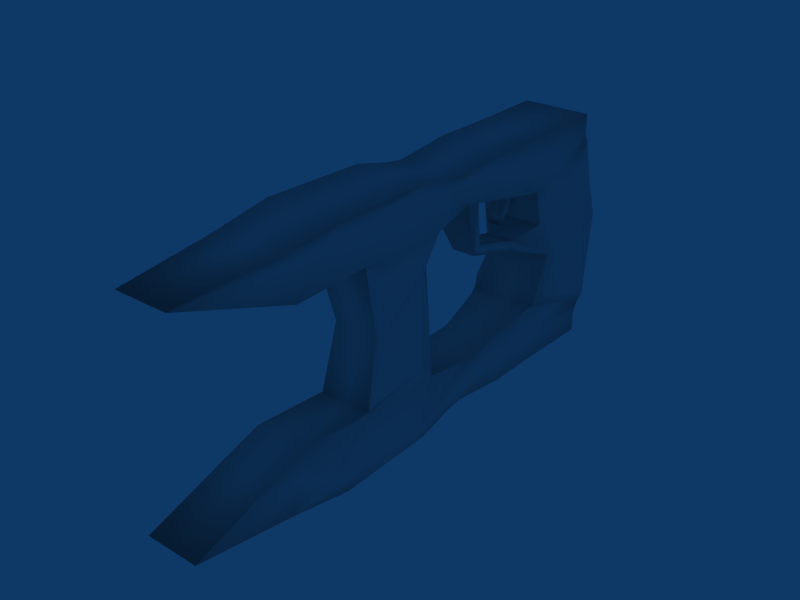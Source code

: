 # Source: 4_LaserGun.blend  (saved by Blender 2.49.2; exported with 4.5.12 LTS)
import bpy
from mathutils import Matrix  # noqa: F401  (used for matrix-valued properties, if any)

bpy.ops.wm.read_factory_settings(use_empty=True)
scene = bpy.context.scene
scene.name = 'Scene'

# ---- collections
col_collection_1 = bpy.data.collections.new('Collection 1'); scene.collection.children.link(col_collection_1)

# ---- world
world_world = bpy.data.worlds.new('World'); scene.world = world_world
world_world.color = (0.05656, 0.2208, 0.4)
world_world.use_sun_shadow = False
world_world.sun_shadow_jitter_overblur = 0.0
world_world.cycles.sampling_method = 'MANUAL'
world_world.cycles.sample_map_resolution = 256

# ---- meshes
me_cube_006 = bpy.data.meshes.new('Cube.006')
me_cube_006.from_pydata([(0.1864, 1.298, 0.5281), (0.1732, -0.8239, 0.5532), (-0.1744, -0.8239, 0.5532), (-0.1877, 1.298, 0.5281), (0.1461, -0.8271, 0.3514), (-0.1473, -0.8271, 0.3514), (0.1719, 1.346, 0.4775), (-0.1731, 1.346, 0.4775), (0.1864, -0.9547, 0.6171), (0.1864, 1.297, 0.6379), (-0.1877, -0.9547, 0.6171), (-0.1877, 1.297, 0.6379), (0.1461, -1.471, 0.5744), (-0.1473, -1.471, 0.5744), (0.1864, 0.835, 0.4765), (-0.1877, 0.835, 0.4765), (0.1719, 0.8826, 0.3243), (-0.1731, 0.8826, 0.3243), (0.1864, 0.7983, 0.631), (-0.1877, 0.7983, 0.631), (0.1864, 0.2503, 0.5358), (-0.1877, 0.2503, 0.5358), (-0.1661, 0.4828, 0.378), (0.1864, 0.2278, 0.5962), (-0.1877, 0.2278, 0.5962), (-0.1731, 1.024, -0.07264), (0.1719, 1.024, -0.07264), (-0.1731, 1.471, 0.01892), (0.1719, 1.471, 0.01892), (0.1871, 0.1226, 0.5494), (-0.1883, 0.1226, 0.5494), (-0.1681, 0.4011, 0.377), (0.1866, 0.1285, 0.6126), (-0.1878, 0.1285, 0.6126), (-0.1731, 0.9251, 0.1305), (0.1719, 0.9251, 0.1305), (-0.1731, 1.395, 0.2612), (0.1719, 1.395, 0.2612), (0.1864, 0.5768, 0.4799), (-0.1877, 0.5768, 0.4799), (0.1701, 0.807, 0.3341), (-0.1713, 0.807, 0.3341), (0.1864, 0.5666, 0.6339), (-0.1877, 0.5666, 0.6339), (0.03763, 0.8168, 0.3279), (-0.03885, 0.8168, 0.3279), (-0.03926, 0.8789, 0.3198), (0.03804, 0.8789, 0.3198), (-0.03926, 0.8549, 0.2275), (0.03804, 0.8549, 0.2275), (0.03763, 0.8013, 0.2597), (-0.03885, 0.8013, 0.2597), (0.03763, 0.7628, 0.2047), (-0.03885, 0.7628, 0.2047), (-0.03926, 0.7639, 0.1421), (0.03804, 0.7639, 0.1421), (0.195, -0.6676, 0.5858), (0.2034, -0.09284, 0.5932), (-0.1963, -0.6677, 0.586), (-0.2047, -0.09294, 0.5937), (0.1519, -0.4113, 0.3669), (0.1841, 0.06083, 0.3857), (-0.1531, -0.4113, 0.3669), (-0.1854, 0.06073, 0.3872), (0.2062, -0.6246, 0.663), (0.1958, -0.07082, 0.6576), (-0.2075, -0.6246, 0.6632), (-0.1971, -0.07087, 0.6577), (-0.1301, 0.07572, 0.1774), (-0.123, -0.3151, -0.02108), (0.1218, -0.3151, -0.02108), (0.09581, 0.07556, 0.1804), (0.1806, 1.355, -0.4787), (0.2168, 1.336, -0.4123), (-0.1968, 0.8848, -0.3242), (-0.1943, 1.357, -0.484), (-0.2168, 1.336, -0.4123), (0.2168, 0.9289, -0.2706), (-0.2168, 0.9289, -0.2706), (0.1887, 1.439, 0.01028), (-0.19, 1.439, 0.01028), (0.1887, 1.067, -0.05159), (-0.19, 1.067, -0.05159), (0.1887, 1.377, 0.2096), (0.1887, 1.336, 0.3877), (-0.19, 1.377, 0.2096), (-0.19, 1.336, 0.3877), (0.1887, 0.9897, 0.1021), (0.1887, 0.9547, 0.2615), (-0.19, 0.9897, 0.1021), (-0.19, 0.9547, 0.2615), (-0.07878, 0.8197, -0.0161), (0.07756, 0.8197, -0.0161), (-0.07878, 0.8195, 0.05122), (0.07756, 0.8195, 0.05122), (0.06192, 0.4959, 0.07319), (-0.06314, 0.4959, 0.07319), (-0.06314, 0.5529, 0.1123), (0.06192, 0.5529, 0.1123), (0.09551, 0.402, 0.3823), (0.09241, 0.4847, 0.3675), (0.1481, -0.4018, -0.3772), (0.1472, 0.06596, -0.3934), (0.1618, -0.3443, -0.3331), (-0.1534, -0.3443, -0.3331), (-0.1626, 0.0159, -0.3469), (0.1284, 0.01735, -0.3447), (-0.1378, -0.2731, -0.02741), (-0.1459, 0.03094, 0.127), (0.1086, 0.03082, 0.1293), (0.1378, -0.2731, -0.02741), (0.1841, -0.02395, 0.2957), (0.1717, -0.319, 0.279), (-0.1717, -0.319, 0.279), (-0.1842, -0.02402, 0.2969), (-0.08912, 0.4914, -0.3675), (-0.09222, 0.2498, -0.3823), (0.2004, -0.06413, -0.6577), (0.2108, -0.6178, -0.6632), (-0.1926, -0.06408, -0.6576), (-0.2029, -0.6178, -0.663), (-0.165, 0.06549, -0.3926), (-0.1422, -0.4022, -0.3759), (0.208, -0.0862, -0.5937), (0.1996, -0.6609, -0.586), (-0.2001, -0.0861, -0.5932), (-0.1917, -0.6609, -0.5858), (0.1909, 0.5733, -0.6339), (-0.1832, 0.5733, -0.6339), (0.1746, 0.8137, -0.3341), (-0.1668, 0.8137, -0.3341), (0.1909, 0.5835, -0.4799), (-0.1832, 0.5835, -0.4799), (0.1911, 0.1352, -0.6126), (-0.1833, 0.1352, -0.6126), (0.1916, 0.1294, -0.5494), (-0.1838, 0.1294, -0.5494), (0.1909, 0.2345, -0.5962), (-0.1832, 0.2345, -0.5962), (0.1694, 0.4896, -0.378), (0.1909, 0.2571, -0.5358), (-0.1832, 0.2571, -0.5358), (0.1909, 0.8051, -0.631), (-0.1832, 0.8051, -0.631), (0.1856, 0.8801, -0.3186), (0.1909, 0.8417, -0.4765), (-0.1832, 0.8417, -0.4765), (0.1506, -1.464, -0.5744), (-0.1428, -1.464, -0.5744), (0.1909, 1.304, -0.6379), (0.1909, -0.948, -0.6171), (-0.1832, 1.304, -0.6379), (-0.1832, -0.948, -0.6171), (0.1506, -0.8204, -0.3514), (-0.1428, -0.8204, -0.3514), (0.1909, 1.305, -0.5281), (0.2085, -0.7674, -0.5532), (-0.1699, -0.7651, -0.5532), (-0.1832, 1.305, -0.5281), (0.1916, 0.2491, -0.3812)], [], [(12, 4, 1, 8), (13, 5, 4, 12), (10, 2, 5, 13), (0, 14, 16, 6), (15, 3, 7, 17), (14, 0, 9, 18), (19, 11, 3, 15), (20, 29, 99, 100), (30, 21, 22, 31), (23, 32, 29, 20), (33, 24, 21, 30), (17, 34, 35, 16), (6, 37, 36, 7), (37, 28, 27, 36), (14, 38, 40, 16), (38, 20, 100, 40), (22, 41, 40, 100), (21, 39, 41, 22), (39, 15, 17, 41), (18, 42, 38, 14), (42, 23, 20, 38), (24, 43, 39, 21), (43, 19, 15, 39), (40, 41, 45, 44), (41, 17, 46, 45), (16, 40, 44, 47), (17, 16, 47, 46), (46, 47, 49, 48), (47, 44, 50, 49), (45, 46, 48, 51), (44, 45, 51, 50), (50, 51, 53, 52), (51, 48, 54, 53), (49, 50, 52, 55), (48, 49, 55, 54), (53, 54, 55, 52), (29, 57, 61, 99), (57, 56, 60, 61), (56, 1, 4, 60), (5, 62, 60, 4), (2, 58, 62, 5), (58, 59, 63, 62), (59, 30, 31, 63), (32, 65, 57, 29), (65, 64, 56, 57), (64, 8, 1, 56), (10, 66, 58, 2), (66, 67, 59, 58), (67, 33, 30, 59), (63, 61, 71, 68), (60, 62, 69, 70), (26, 25, 74, 144), (27, 28, 72, 75), (100, 99, 31, 22), (72, 28, 79, 73), (27, 75, 76, 80), (26, 144, 77, 81), (74, 25, 82, 78), (28, 37, 83, 79), (37, 6, 84, 83), (36, 27, 80, 85), (7, 36, 85, 86), (35, 26, 81, 87), (16, 35, 87, 88), (25, 34, 89, 82), (34, 17, 90, 89), (17, 7, 86, 90), (6, 16, 88, 84), (73, 77, 144, 72), (78, 76, 75, 74), (79, 81, 77, 73), (82, 80, 76, 78), (87, 81, 79, 83), (88, 87, 83, 84), (85, 80, 82, 89), (86, 85, 89, 90), (25, 26, 92, 91), (34, 25, 91, 93), (26, 35, 94, 92), (35, 34, 93, 94), (91, 92, 95, 96), (93, 91, 96, 97), (92, 94, 98, 95), (94, 93, 97, 98), (96, 95, 99, 31), (97, 96, 31, 22), (95, 98, 100, 99), (98, 97, 22, 100), (70, 69, 122, 101), (31, 99, 61, 63), (68, 71, 102, 121), (122, 69, 107, 104), (68, 121, 105, 108), (102, 71, 109, 106), (70, 101, 103, 110), (71, 61, 111, 109), (60, 70, 110, 112), (69, 62, 113, 107), (63, 68, 108, 114), (62, 63, 114, 113), (61, 60, 112, 111), (107, 108, 105, 104), (109, 110, 103, 106), (111, 112, 110, 109), (113, 114, 108, 107), (0, 6, 7, 3), (0, 3, 11, 9), (158, 155, 149, 151), (158, 75, 72, 155), (117, 133, 135, 123), (118, 117, 123, 124), (150, 118, 124, 156), (120, 152, 157, 126), (119, 120, 126, 125), (134, 119, 125, 136), (124, 123, 102, 101), (156, 124, 101, 153), (153, 101, 122, 154), (126, 157, 154, 122), (125, 126, 122, 121), (136, 125, 121, 116), (127, 142, 145, 131), (137, 127, 131, 140), (128, 138, 141, 132), (143, 128, 132, 146), (131, 145, 144, 129), (140, 131, 129, 139), (139, 129, 130, 115), (132, 141, 115, 130), (146, 132, 130, 74), (133, 137, 140, 135), (138, 134, 136, 141), (141, 136, 116, 115), (142, 149, 155, 145), (146, 158, 151, 143), (145, 155, 72, 144), (158, 146, 74, 75), (150, 156, 153, 147), (147, 153, 154, 148), (148, 154, 157, 152), (101, 102, 106, 103), (104, 105, 121, 122), (129, 144, 74, 130), (123, 135, 159, 102), (135, 140, 139, 159), (115, 116, 159, 139), (116, 121, 102, 159), (147, 148, 152, 150), (118, 150, 152, 120), (117, 118, 120, 119), (117, 119, 134, 133), (133, 134, 138, 137), (127, 137, 138, 128), (127, 128, 143, 142), (149, 142, 143, 151), (9, 11, 19, 18), (18, 19, 43, 42), (23, 42, 43, 24), (23, 24, 33, 32), (32, 33, 67, 65), (64, 65, 67, 66), (8, 64, 66, 10), (8, 10, 13, 12)])
me_cube_006.polygons.foreach_set('use_smooth', [True] * 163)
_uv = me_cube_006.uv_layers.new(name='UVTex')
_uv.uv.foreach_set('vector', [0.1047, 0.687, 0.2358, 0.6282, 0.2244, 0.6645, 0.2151, 0.6911, 0.01128, 0.6478, 0.01128, 0.5048, 0.06734, 0.5048, 0.06734, 0.6478, 0.2275, 0.01184, 0.2395, 0.03081, 0.2507, 0.07609, 0.1182, 0.01735, 0.7846, 0.6576, 0.6635, 0.6493, 0.6748, 0.6092, 0.7909, 0.6436, 0.6798, 0.06064, 0.7898, 0.06094, 0.801, 0.07514, 0.6892, 0.1003, 0.6635, 0.6493, 0.7846, 0.6576, 0.7743, 0.677, 0.6578, 0.6767, 0.673, 0.02647, 0.767, 0.02849, 0.7898, 0.06094, 0.6798, 0.06064, 0.5127, 0.6661, 0.4796, 0.6693, 0.5509, 0.6211, 0.5729, 0.6172, 0.4951, 0.03378, 0.5282, 0.03851, 0.5887, 0.08223, 0.5659, 0.08139, 0.5068, 0.6817, 0.4767, 0.6796, 0.4796, 0.6693, 0.5127, 0.6661, 0.4977, 0.02169, 0.5223, 0.02308, 0.5282, 0.03851, 0.4951, 0.03378, 0.8921, 0.5691, 0.891, 0.5436, 0.9353, 0.5417, 0.9364, 0.5672, 0.8771, 0.2786, 0.8773, 0.2268, 0.9579, 0.2272, 0.9576, 0.2789, 0.8773, 0.2268, 0.8776, 0.1676, 0.9581, 0.1679, 0.9579, 0.2272, 0.6635, 0.6493, 0.5975, 0.6518, 0.6548, 0.6124, 0.6748, 0.6092, 0.5975, 0.6518, 0.5127, 0.6661, 0.5729, 0.6172, 0.6548, 0.6124, 0.8807, 0.4784, 0.8767, 0.4518, 0.9202, 0.4518, 0.9137, 0.478, 0.5282, 0.03851, 0.6137, 0.05636, 0.6703, 0.09649, 0.5887, 0.08223, 0.6137, 0.05636, 0.6798, 0.06064, 0.6892, 0.1003, 0.6703, 0.09649, 0.6578, 0.6767, 0.5958, 0.6812, 0.5975, 0.6518, 0.6635, 0.6493, 0.5958, 0.6812, 0.5068, 0.6817, 0.5127, 0.6661, 0.5975, 0.6518, 0.5223, 0.02308, 0.6109, 0.02783, 0.6137, 0.05636, 0.5282, 0.03851, 0.6109, 0.02783, 0.673, 0.02647, 0.6798, 0.06064, 0.6137, 0.05636, 0.7359, 0.6266, 0.7211, 0.5843, 0.7303, 0.5983, 0.7316, 0.6061, 0.7211, 0.5843, 0.7319, 0.5748, 0.7372, 0.5953, 0.7303, 0.5983, 0.7492, 0.6206, 0.7359, 0.6266, 0.7316, 0.6061, 0.7399, 0.6051, 0.7319, 0.5748, 0.7492, 0.6206, 0.7399, 0.6051, 0.7372, 0.5953, 0.7372, 0.5953, 0.7399, 0.6051, 0.7343, 0.6022, 0.7343, 0.6017, 0.7399, 0.6051, 0.7316, 0.6061, 0.7339, 0.6017, 0.7343, 0.6022, 0.7303, 0.5983, 0.7372, 0.5953, 0.7343, 0.6017, 0.7341, 0.6012, 0.7316, 0.6061, 0.7303, 0.5983, 0.7341, 0.6012, 0.7339, 0.6017, 0.7339, 0.6017, 0.7341, 0.6012, 0.7341, 0.6016, 0.7342, 0.6017, 0.7341, 0.6012, 0.7343, 0.6017, 0.7341, 0.6017, 0.7341, 0.6016, 0.7343, 0.6022, 0.7339, 0.6017, 0.7342, 0.6017, 0.7342, 0.6017, 0.7343, 0.6017, 0.7343, 0.6022, 0.7342, 0.6017, 0.7341, 0.6017, 0.7341, 0.6016, 0.7341, 0.6017, 0.7342, 0.6017, 0.7342, 0.6017, 0.4796, 0.6693, 0.4234, 0.6803, 0.463, 0.6276, 0.5509, 0.6211, 0.4234, 0.6803, 0.2819, 0.6779, 0.344, 0.6212, 0.463, 0.6276, 0.2819, 0.6779, 0.2244, 0.6645, 0.2358, 0.6282, 0.344, 0.6212, 0.01128, 0.5048, 0.01017, 0.4176, 0.06845, 0.4176, 0.06734, 0.5048, 0.2395, 0.03081, 0.2974, 0.01914, 0.3577, 0.07787, 0.2507, 0.07609, 0.2974, 0.01914, 0.4391, 0.02121, 0.4682, 0.07546, 0.3577, 0.07787, 0.4391, 0.02121, 0.4951, 0.03378, 0.5659, 0.08139, 0.4682, 0.07546, 0.4767, 0.6796, 0.4229, 0.6912, 0.4234, 0.6803, 0.4796, 0.6693, 0.4229, 0.6912, 0.2913, 0.6974, 0.2819, 0.6779, 0.4234, 0.6803, 0.2913, 0.6974, 0.2151, 0.6911, 0.2244, 0.6645, 0.2819, 0.6779, 0.2275, 0.01184, 0.3081, 0.003699, 0.2974, 0.01914, 0.2395, 0.03081, 0.3081, 0.003699, 0.4435, 0.006152, 0.4391, 0.02121, 0.2974, 0.01914, 0.4435, 0.006152, 0.4977, 0.02169, 0.4951, 0.03378, 0.4391, 0.02121, 0.8923, 0.9281, 0.8419, 0.9275, 0.8541, 0.8995, 0.8849, 0.8994, 0.06845, 0.4176, 0.01017, 0.4176, 0.01593, 0.3338, 0.06269, 0.3338, 0.8454, 0.6705, 0.8924, 0.6703, 0.8958, 0.7095, 0.8436, 0.7094, 0.9581, 0.1679, 0.8776, 0.1676, 0.876, 0.04827, 0.9636, 0.04755, 0.9133, 0.4784, 0.9137, 0.4891, 0.8801, 0.4891, 0.8803, 0.4786, 0.7799, 0.4154, 0.8125, 0.5177, 0.8008, 0.5169, 0.7737, 0.4334, 0.8193, 0.1981, 0.7886, 0.2961, 0.7863, 0.2826, 0.808, 0.1991, 0.705, 0.5099, 0.6718, 0.4531, 0.6873, 0.4617, 0.7164, 0.5143, 0.6824, 0.2587, 0.7161, 0.2012, 0.7277, 0.1971, 0.6963, 0.2491, 0.8125, 0.5177, 0.804, 0.5848, 0.7949, 0.5724, 0.8008, 0.5169, 0.804, 0.5848, 0.7909, 0.6436, 0.7812, 0.6222, 0.7949, 0.5724, 0.8185, 0.1275, 0.8193, 0.1981, 0.808, 0.1991, 0.8111, 0.1407, 0.801, 0.07514, 0.8185, 0.1275, 0.8111, 0.1407, 0.7956, 0.09839, 0.6839, 0.5603, 0.705, 0.5099, 0.7164, 0.5143, 0.7001, 0.5526, 0.6748, 0.6092, 0.6839, 0.5603, 0.7001, 0.5526, 0.6931, 0.5925, 0.7161, 0.2012, 0.6961, 0.1499, 0.7122, 0.158, 0.7277, 0.1971, 0.6961, 0.1499, 0.6892, 0.1003, 0.7067, 0.1177, 0.7122, 0.158, 0.6892, 0.1003, 0.801, 0.07514, 0.7956, 0.09839, 0.7067, 0.1177, 0.7909, 0.6436, 0.6748, 0.6092, 0.6931, 0.5925, 0.7812, 0.6222, 0.7737, 0.4334, 0.6873, 0.4617, 0.6727, 0.4509, 0.7799, 0.4154, 0.6963, 0.2491, 0.7863, 0.2826, 0.7886, 0.2961, 0.6834, 0.261, 0.8008, 0.5169, 0.7164, 0.5143, 0.6873, 0.4617, 0.7737, 0.4334, 0.7277, 0.1971, 0.808, 0.1991, 0.7863, 0.2826, 0.6963, 0.2491, 0.7001, 0.5526, 0.7164, 0.5143, 0.8008, 0.5169, 0.7949, 0.5724, 0.6931, 0.5925, 0.7001, 0.5526, 0.7949, 0.5724, 0.7812, 0.6222, 0.8111, 0.1407, 0.808, 0.1991, 0.7277, 0.1971, 0.7122, 0.158, 0.7956, 0.09839, 0.8111, 0.1407, 0.7122, 0.158, 0.7067, 0.1177, 0.8879, 0.5073, 0.9327, 0.5069, 0.9326, 0.5155, 0.8985, 0.5162, 0.891, 0.5436, 0.8879, 0.5073, 0.8985, 0.5162, 0.8997, 0.5384, 0.9327, 0.5069, 0.9353, 0.5417, 0.9268, 0.5377, 0.9326, 0.5155, 0.9353, 0.5417, 0.891, 0.5436, 0.8997, 0.5384, 0.9268, 0.5377, 0.8985, 0.5162, 0.9326, 0.5155, 0.9252, 0.5184, 0.9041, 0.5184, 0.8997, 0.5384, 0.8985, 0.5162, 0.9041, 0.5184, 0.9064, 0.5353, 0.9326, 0.5155, 0.9268, 0.5377, 0.9228, 0.5342, 0.9252, 0.5184, 0.9268, 0.5377, 0.8997, 0.5384, 0.9064, 0.5353, 0.9228, 0.5342, 0.9041, 0.5184, 0.9252, 0.5184, 0.9203, 0.5233, 0.9087, 0.5228, 0.9064, 0.5353, 0.9041, 0.5184, 0.9087, 0.5228, 0.9102, 0.5297, 0.9252, 0.5184, 0.9228, 0.5342, 0.92, 0.5308, 0.9203, 0.5233, 0.9228, 0.5342, 0.9064, 0.5353, 0.9102, 0.5297, 0.92, 0.5308, 0.06269, 0.3338, 0.01593, 0.3338, 0.01226, 0.2572, 0.06772, 0.2569, 0.8894, 0.9745, 0.8534, 0.9742, 0.8419, 0.9275, 0.8923, 0.9281, 0.8849, 0.8994, 0.8541, 0.8995, 0.8477, 0.8212, 0.8903, 0.8216, 0.3581, 0.2661, 0.3788, 0.1771, 0.39, 0.1787, 0.3747, 0.2553, 0.4726, 0.1317, 0.4642, 0.2676, 0.4512, 0.257, 0.4581, 0.1454, 0.4642, 0.4341, 0.4677, 0.566, 0.4573, 0.5569, 0.4532, 0.4476, 0.368, 0.5226, 0.3528, 0.4322, 0.3673, 0.4449, 0.3794, 0.5214, 0.4677, 0.566, 0.463, 0.6276, 0.4415, 0.6046, 0.4573, 0.5569, 0.344, 0.6212, 0.368, 0.5226, 0.3794, 0.5214, 0.3683, 0.5994, 0.3788, 0.1771, 0.3577, 0.07787, 0.3813, 0.1008, 0.39, 0.1787, 0.4682, 0.07546, 0.4726, 0.1317, 0.4581, 0.1454, 0.4454, 0.09809, 0.3577, 0.07787, 0.4682, 0.07546, 0.4454, 0.09809, 0.3813, 0.1008, 0.463, 0.6276, 0.344, 0.6212, 0.3683, 0.5994, 0.4415, 0.6046, 0.39, 0.1787, 0.4581, 0.1454, 0.4512, 0.257, 0.3747, 0.2553, 0.4573, 0.5569, 0.3794, 0.5214, 0.3673, 0.4449, 0.4532, 0.4476, 0.4415, 0.6046, 0.3683, 0.5994, 0.3794, 0.5214, 0.4573, 0.5569, 0.3813, 0.1008, 0.4454, 0.09809, 0.4581, 0.1454, 0.39, 0.1787, 0.8736, 0.2949, 0.8771, 0.2786, 0.9576, 0.2789, 0.961, 0.2952, 0.8736, 0.2949, 0.961, 0.2952, 0.9609, 0.3209, 0.8735, 0.3205, 0.9609, 0.03167, 0.8736, 0.03189, 0.8735, 0.006246, 0.9609, 0.006021, 0.9609, 0.03167, 0.9636, 0.04755, 0.876, 0.04827, 0.8736, 0.03189, 0.4368, 0.3654, 0.478, 0.372, 0.4842, 0.394, 0.4307, 0.3814, 0.2982, 0.3488, 0.4368, 0.3654, 0.4307, 0.3814, 0.2938, 0.3782, 0.2264, 0.3605, 0.2982, 0.3488, 0.2938, 0.3782, 0.2681, 0.3841, 0.3005, 0.3497, 0.2281, 0.3413, 0.2716, 0.312, 0.2973, 0.3202, 0.4437, 0.343, 0.3005, 0.3497, 0.2973, 0.3202, 0.437, 0.322, 0.4933, 0.3278, 0.4437, 0.343, 0.437, 0.322, 0.4922, 0.3115, 0.2938, 0.3782, 0.4307, 0.3814, 0.4642, 0.4341, 0.3528, 0.4322, 0.2681, 0.3841, 0.2938, 0.3782, 0.3528, 0.4322, 0.2532, 0.433, 0.06775, 0.169, 0.06772, 0.2569, 0.01226, 0.2572, 0.01169, 0.1693, 0.2973, 0.3202, 0.2716, 0.312, 0.2609, 0.2707, 0.3581, 0.2661, 0.437, 0.322, 0.2973, 0.3202, 0.3581, 0.2661, 0.4642, 0.2676, 0.4922, 0.3115, 0.437, 0.322, 0.4642, 0.2676, 0.5244, 0.2661, 0.5948, 0.381, 0.6523, 0.3814, 0.6612, 0.4122, 0.5972, 0.4118, 0.507, 0.377, 0.5948, 0.381, 0.5972, 0.4118, 0.5161, 0.3976, 0.6042, 0.3263, 0.5186, 0.3245, 0.5248, 0.3096, 0.6056, 0.298, 0.6591, 0.324, 0.6042, 0.3263, 0.6056, 0.298, 0.67, 0.2982, 0.5972, 0.4118, 0.6612, 0.4122, 0.6727, 0.4509, 0.6549, 0.4481, 0.5161, 0.3976, 0.5972, 0.4118, 0.6549, 0.4481, 0.5737, 0.4406, 0.8452, 0.7633, 0.845, 0.7187, 0.8916, 0.7193, 0.8805, 0.7633, 0.6056, 0.298, 0.5248, 0.3096, 0.5821, 0.2637, 0.6636, 0.2619, 0.67, 0.2982, 0.6056, 0.298, 0.6636, 0.2619, 0.6834, 0.261, 0.478, 0.372, 0.507, 0.377, 0.5161, 0.3976, 0.4842, 0.394, 0.5186, 0.3245, 0.4933, 0.3278, 0.4922, 0.3115, 0.5248, 0.3096, 0.5248, 0.3096, 0.4922, 0.3115, 0.5244, 0.2661, 0.5821, 0.2637, 0.6523, 0.3814, 0.7654, 0.3808, 0.7721, 0.401, 0.6612, 0.4122, 0.67, 0.2982, 0.7841, 0.3104, 0.7762, 0.3275, 0.6591, 0.324, 0.6612, 0.4122, 0.7721, 0.401, 0.7799, 0.4154, 0.6727, 0.4509, 0.7841, 0.3104, 0.67, 0.2982, 0.6834, 0.261, 0.7886, 0.2961, 0.2264, 0.3605, 0.2681, 0.3841, 0.2532, 0.433, 0.1016, 0.3729, 0.067, 0.02606, 0.06775, 0.169, 0.01169, 0.1693, 0.01094, 0.02641, 0.1084, 0.3313, 0.2609, 0.2707, 0.2716, 0.312, 0.2281, 0.3413, 0.3528, 0.4322, 0.4642, 0.4341, 0.4532, 0.4476, 0.3673, 0.4449, 0.3747, 0.2553, 0.4512, 0.257, 0.4642, 0.2676, 0.3581, 0.2661, 0.845, 0.7187, 0.8436, 0.7094, 0.8958, 0.7095, 0.8916, 0.7193, 0.4307, 0.3814, 0.4842, 0.394, 0.5138, 0.4357, 0.4642, 0.4341, 0.4842, 0.394, 0.5161, 0.3976, 0.5737, 0.4406, 0.5138, 0.4357, 0.8805, 0.7633, 0.8806, 0.7964, 0.8419, 0.7961, 0.8452, 0.7633, 0.8806, 0.7964, 0.8903, 0.8216, 0.8477, 0.8212, 0.8419, 0.7961, 0.1016, 0.8311, 0.1016, 0.7698, 0.2281, 0.7614, 0.2281, 0.8395, 0.3095, 0.8437, 0.2281, 0.8395, 0.2281, 0.7614, 0.3095, 0.7573, 0.4447, 0.8415, 0.3095, 0.8437, 0.3095, 0.7573, 0.4447, 0.7595, 0.4447, 0.8415, 0.4447, 0.7595, 0.4946, 0.7614, 0.4946, 0.8396, 0.4946, 0.8396, 0.4946, 0.7614, 0.5192, 0.7614, 0.5192, 0.8395, 0.6024, 0.8395, 0.5192, 0.8395, 0.5192, 0.7614, 0.6024, 0.7614, 0.6024, 0.8395, 0.6024, 0.7614, 0.659, 0.7614, 0.659, 0.8395, 0.7808, 0.8395, 0.659, 0.8395, 0.659, 0.7614, 0.7808, 0.7614, 0.7808, 0.8903, 0.7808, 0.9674, 0.659, 0.9674, 0.659, 0.8903, 0.659, 0.8903, 0.659, 0.9674, 0.6024, 0.9674, 0.6024, 0.8903, 0.5192, 0.8903, 0.6024, 0.8903, 0.6024, 0.9674, 0.5192, 0.9674, 0.5192, 0.8903, 0.5192, 0.9674, 0.4946, 0.9674, 0.4946, 0.8902, 0.4946, 0.8902, 0.4946, 0.9674, 0.4447, 0.9693, 0.4447, 0.8883, 0.3095, 0.8862, 0.4447, 0.8883, 0.4447, 0.9693, 0.3095, 0.9715, 0.2281, 0.8902, 0.3095, 0.8862, 0.3095, 0.9715, 0.2281, 0.9674, 0.2281, 0.8902, 0.2281, 0.9674, 0.1016, 0.959, 0.1016, 0.8986])
me_cube_006.use_remesh_preserve_volume = False
me_cube_006.use_remesh_preserve_attributes = False
me_cube_006.use_mirror_vertex_groups = False
me_cube_006.update()

# ---- objects
ob_cube_004 = bpy.data.objects.new('Cube.004', me_cube_006)

# ---- transforms, parenting, visibility, modifiers, constraints
ob_cube_004.location = (0.0, 0.0, 0.0)
ob_cube_004.lock_rotations_4d = False
ob_cube_004.empty_display_type = 'ARROWS'
ob_cube_004.lineart.crease_threshold = 0.0

# ---- collection membership
col_collection_1.objects.link(ob_cube_004)

# ---- scene / render settings (as saved in the file)
scene.frame_start = 1; scene.frame_end = 835; scene.frame_set(352)
scene.render.engine = 'BLENDER_EEVEE_NEXT'
scene.render.image_settings.file_format = 'FFMPEG'
scene.render.image_settings.color_mode = 'RGB'
scene.render.image_settings.compression = 90
scene.render.resolution_x = 800
scene.render.resolution_y = 600
scene.render.pixel_aspect_x = 100.0
scene.render.pixel_aspect_y = 100.0
scene.render.fps = 25
scene.render.dither_intensity = 0.0
scene.render.use_compositing = False
scene.render.use_sequencer = False
scene.render.bake_margin = 2
scene.render.bake_bias = 0.0
scene.render.use_stamp_time = False
scene.render.use_stamp_date = False
scene.render.use_stamp_frame = False
scene.render.use_stamp_camera = False
scene.render.use_stamp_scene = False
scene.render.use_stamp_filename = False
scene.render.use_stamp_render_time = False
scene.render.stamp_font_size = 0
scene.cycles.use_denoising = False
scene.cycles.samples = 10
scene.cycles.sampling_pattern = 'TABULATED_SOBOL'
scene.cycles.light_sampling_threshold = 0.0
scene.cycles.use_adaptive_sampling = False
scene.cycles.use_light_tree = False
scene.cycles.blur_glossy = 0.0
scene.cycles.volume_bounces = 1
scene.cycles.pixel_filter_type = 'GAUSSIAN'
scene.cycles.sample_clamp_indirect = 0.0
scene.view_settings.view_transform = 'Raw'
bpy.context.view_layer.update()

# ---- added for rendering (the .blend has no active camera): camera
cam_auto = bpy.data.cameras.new('AutoCamera')
cam_auto.lens = 50.0
cam_auto.sensor_width = 36.0
cam_auto.clip_end = 1000.0
ob_auto_camera = bpy.data.objects.new('AutoCamera', cam_auto)
scene.collection.objects.link(ob_auto_camera)
ob_auto_camera.location = (3.01275, -3.6153, 2.4102)
ob_auto_camera.rotation_euler = (1.09748, -7.21219e-08, 0.694738)
scene.camera = ob_auto_camera
bpy.context.view_layer.update()

